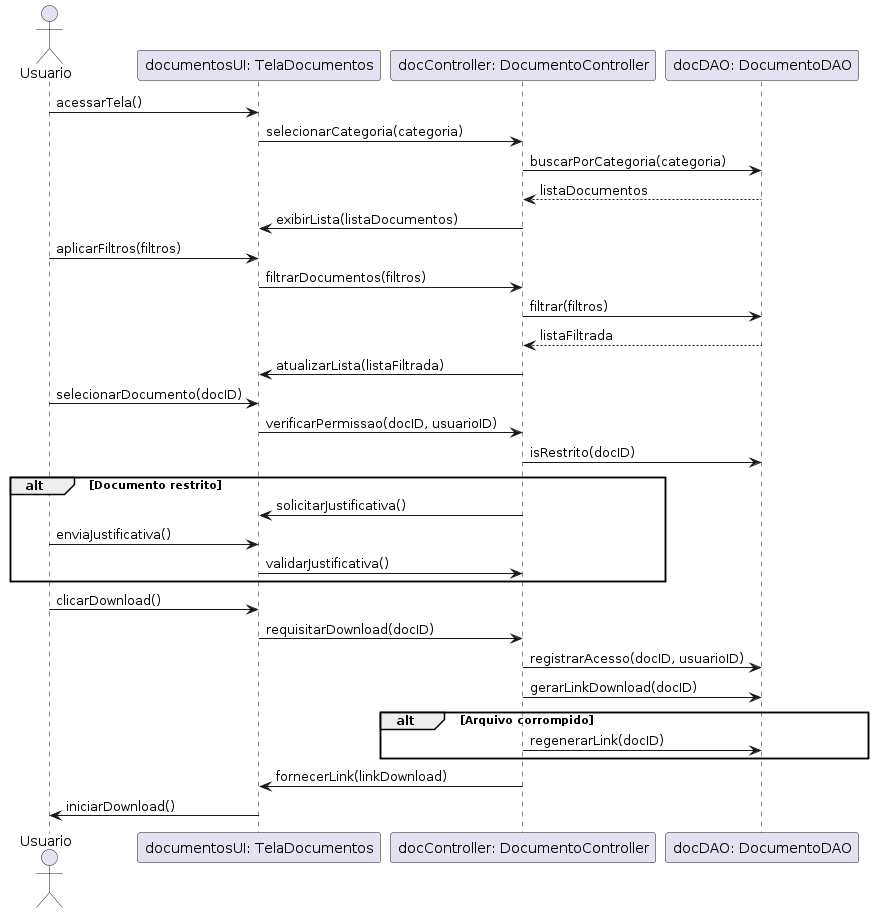

The diagram above was rendered by PlantUML. Its source (embedded in the PNG):
@startuml
actor Usuario
participant "documentosUI: TelaDocumentos" as documentosUI
participant "docController: DocumentoController" as docController
participant "docDAO: DocumentoDAO" as docDAO

Usuario -> documentosUI : acessarTela()
documentosUI -> docController : selecionarCategoria(categoria)
docController -> docDAO : buscarPorCategoria(categoria)
docDAO --> docController : listaDocumentos
docController -> documentosUI : exibirLista(listaDocumentos)

Usuario -> documentosUI : aplicarFiltros(filtros)
documentosUI -> docController : filtrarDocumentos(filtros)
docController -> docDAO : filtrar(filtros)
docDAO --> docController : listaFiltrada
docController -> documentosUI : atualizarLista(listaFiltrada)

Usuario -> documentosUI : selecionarDocumento(docID)
documentosUI -> docController : verificarPermissao(docID, usuarioID)
docController -> docDAO : isRestrito(docID)
alt Documento restrito
    docController -> documentosUI : solicitarJustificativa()
    Usuario -> documentosUI : enviaJustificativa()
    documentosUI -> docController : validarJustificativa()
end

Usuario -> documentosUI : clicarDownload()
documentosUI -> docController : requisitarDownload(docID)
docController -> docDAO : registrarAcesso(docID, usuarioID)
docController -> docDAO : gerarLinkDownload(docID)

alt Arquivo corrompido
    docController -> docDAO : regenerarLink(docID)
end

docController -> documentosUI : fornecerLink(linkDownload)
documentosUI -> Usuario : iniciarDownload()
@enduml